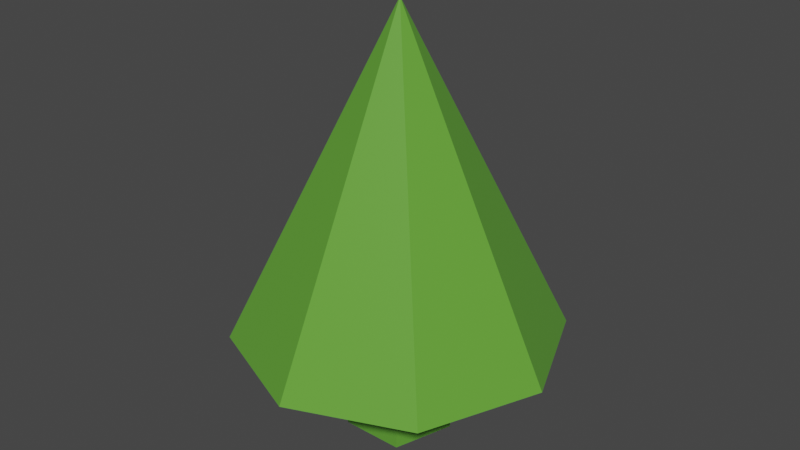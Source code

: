 # Source: Tree_Cone_Merged_1.blend  (saved by Blender 3.4.6; exported with 4.5.12 LTS)
import bpy
from mathutils import Matrix  # noqa: F401  (used for matrix-valued properties, if any)

bpy.ops.wm.read_factory_settings(use_empty=True)
scene = bpy.context.scene
scene.name = 'Scene'

# ---- collections
col_collection = bpy.data.collections.new('Collection'); scene.collection.children.link(col_collection)

# ---- materials (node trees are filled in below, after node groups)
mat_material_001 = bpy.data.materials.new('Material.001')
mat_material_001.use_transparent_shadow = False

# ---- material node trees
mat_material_001.use_nodes = True; mat_material_001.node_tree.nodes.clear()
_N = mat_material_001.node_tree.nodes; _L = mat_material_001.node_tree.links
n0 = _N.new('ShaderNodeBsdfPrincipled'); n0.name = 'Principled BSDF'; n0.location = (-136, 346)
n0.distribution = 'GGX'
n0.subsurface_method = 'BURLEY'
n0.inputs[0].default_value = (0.1221, 0.3757, 0.04004, 1.0)
n0.inputs[2].default_value = 0.292
n0.inputs[3].default_value = 1.45
n0.inputs[13].default_value = 0.8947
n0.inputs[27].default_value = (0.0, 0.0, 0.0, 1.0)
n0.inputs[28].default_value = 1.0
n1 = _N.new('ShaderNodeOutputMaterial'); n1.name = 'Material Output'; n1.location = (174, 334)
_L.new(n0.outputs[0], n1.inputs[0])
n1.is_active_output = True

# ---- world
world_world = bpy.data.worlds.new('World'); scene.world = world_world
world_world.use_nodes = True; world_world.node_tree.nodes.clear()
_N = world_world.node_tree.nodes; _L = world_world.node_tree.links
n0 = _N.new('ShaderNodeOutputWorld'); n0.name = 'World Output'; n0.location = (300, 300)
n1 = _N.new('ShaderNodeBackground'); n1.name = 'Background'; n1.location = (10, 300)
n1.inputs[0].default_value = (0.05088, 0.05088, 0.05088, 1.0)
_L.new(n1.outputs[0], n0.inputs[0])
n0.is_active_output = True
world_world.color = (0.05088, 0.05088, 0.05088)
world_world.use_sun_shadow = False
world_world.sun_shadow_jitter_overblur = 0.0

# ---- meshes
me_cylinder_001 = bpy.data.meshes.new('Cylinder.001')
me_cylinder_001.from_pydata([(0.0, 1.0, -1.0), (0.0, 3.056, 0.8986), (2.161, 2.161, 0.8986), (0.9511, 0.309, -1.0), (3.056, -1.336e-07, 0.8986), (2.161, -2.161, 0.8986), (0.5878, -0.809, -1.0), (-2.672e-07, -3.056, 0.8986), (-2.161, -2.161, 0.8986), (-0.5878, -0.809, -1.0), (-3.056, 3.644e-08, 0.8986), (-2.161, 2.161, 0.8986), (-0.9511, 0.309, -1.0), (0.0, 0.0, 7.011), (0.0, 1.0, 0.8986), (0.9511, 0.309, 0.8986), (0.5878, -0.809, 0.8986), (-0.5878, -0.809, 0.8986), (-0.9511, 0.309, 0.8986)], [], [(3, 0, 14, 15), (16, 6, 3, 15), (17, 9, 6, 16), (12, 9, 17, 18), (0, 12, 18, 14), (12, 0, 3, 6, 9), (13, 2, 1), (13, 4, 2), (5, 4, 13), (13, 7, 5), (8, 7, 13), (13, 10, 8), (17, 8, 10, 11, 1, 2, 4, 5, 16, 15, 14, 18), (16, 5, 7, 8, 17), (13, 11, 10), (11, 13, 1)])
_uv = me_cylinder_001.uv_layers.new(name='UVMap')
_uv.uv.foreach_set('vector', [0.8, 0.5, 1.0, 0.5, 1.0, 0.9747, 0.8, 0.9747, 0.6, 0.9747, 0.6, 0.5, 0.8, 0.5, 0.8, 0.9747, 0.4, 0.9747, 0.4, 0.5, 0.6, 0.5, 0.6, 0.9747, 0.2, 0.5, 0.4, 0.5, 0.4, 0.9747, 0.2, 0.9747, 2.98e-08, 0.5, 0.2, 0.5, 0.2, 0.9747, 2.98e-08, 0.9747, 0.5217, 0.3242, 0.75, 0.49, 0.9783, 0.3242, 0.8911, 0.05584, 0.6089, 0.05584, 0.25, 0.25, 0.4197, 0.4197, 0.25, 0.49, 0.25, 0.25, 0.49, 0.25, 0.4197, 0.4197, 0.4197, 0.08029, 0.49, 0.25, 0.25, 0.25, 0.25, 0.25, 0.25, 0.01, 0.4197, 0.08029, 0.08029, 0.08029, 0.25, 0.01, 0.25, 0.25, 0.25, 0.25, 0.01, 0.25, 0.08029, 0.08029, 0.7038, 0.1865, 0.5803, 0.08029, 0.51, 0.25, 0.5803, 0.4197, 0.75, 0.49, 0.9197, 0.4197, 0.99, 0.25, 0.9197, 0.08029, 0.7962, 0.1865, 0.8247, 0.2743, 0.75, 0.3285, 0.6753, 0.2743, 0.7962, 0.1865, 0.9197, 0.08029, 0.75, 0.01, 0.5803, 0.08029, 0.7038, 0.1865, 0.25, 0.25, 0.08029, 0.4197, 0.01, 0.25, 0.08029, 0.4197, 0.25, 0.25, 0.25, 0.49])
me_cylinder_001.materials.append(mat_material_001)
me_cylinder_001.use_remesh_fix_poles = True
me_cylinder_001.use_remesh_preserve_attributes = False
me_cylinder_001.use_mirror_vertex_groups = False
me_cylinder_001.update()

# ---- objects
ob_cylinder = bpy.data.objects.new('Cylinder', me_cylinder_001)

# ---- transforms, parenting, visibility, modifiers, constraints
ob_cylinder.location = (0.0, 0.0, 0.2028)
ob_cylinder.scale = (0.2081, 0.2081, 0.2081)
ob_cylinder.lineart.crease_threshold = 0.0

# ---- collection membership
col_collection.objects.link(ob_cylinder)

# ---- scene / render settings (as saved in the file)
scene.frame_start = 1; scene.frame_end = 250; scene.frame_set(2)
scene.render.engine = 'BLENDER_EEVEE_NEXT'
scene.cycles.use_denoising = False
scene.cycles.samples = 128
scene.cycles.sampling_pattern = 'TABULATED_SOBOL'
scene.cycles.use_adaptive_sampling = False
scene.cycles.use_light_tree = False
scene.view_settings.view_transform = 'Filmic'
bpy.context.view_layer.update()

# ---- added for rendering (the .blend has no active camera and no usable light): camera, sun
cam_auto = bpy.data.cameras.new('AutoCamera')
cam_auto.lens = 50.0
cam_auto.sensor_width = 36.0
cam_auto.clip_end = 1000.0
ob_auto_camera = bpy.data.objects.new('AutoCamera', cam_auto)
scene.collection.objects.link(ob_auto_camera)
ob_auto_camera.location = (2.26877, -2.72252, 2.64312)
ob_auto_camera.rotation_euler = (1.09748, -7.21219e-08, 0.694738)
scene.camera = ob_auto_camera
light_auto_sun = bpy.data.lights.new('AutoSun', 'SUN')
light_auto_sun.energy = 3.0
light_auto_sun.angle = 0.0523599
ob_auto_sun = bpy.data.objects.new('AutoSun', light_auto_sun)
scene.collection.objects.link(ob_auto_sun)
ob_auto_sun.rotation_euler = (0.872665, 0.174533, 0.523599)
bpy.context.view_layer.update()
